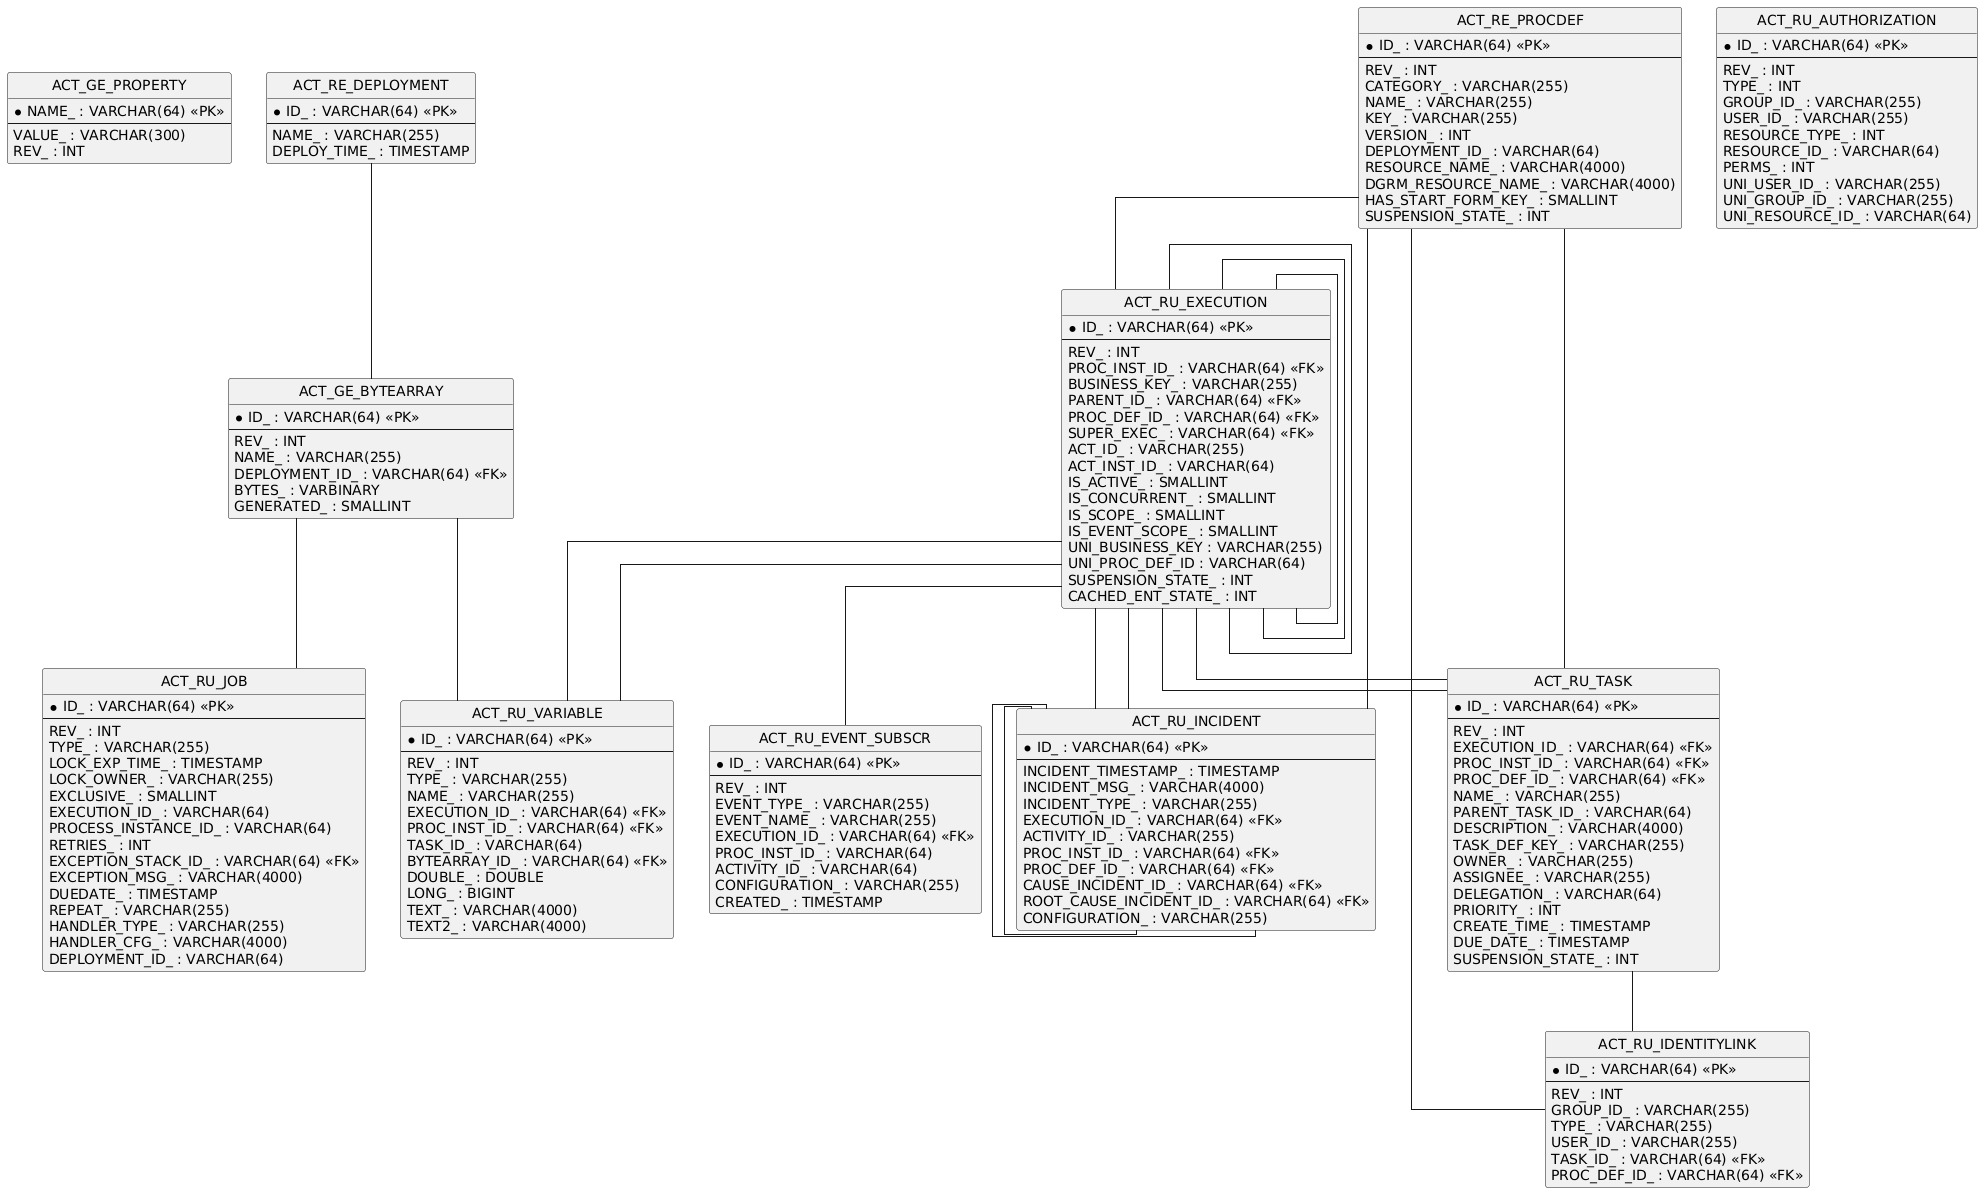

The diagram above was rendered by PlantUML. Its source (embedded in the PNG):
@startuml
hide circle
skinparam linetype ortho

entity "ACT_GE_PROPERTY" as ACT_GE_PROPERTY {
  * NAME_ : VARCHAR(64) <<PK>>
  --
  VALUE_ : VARCHAR(300)
  REV_ : INT
}

entity "ACT_GE_BYTEARRAY" as ACT_GE_BYTEARRAY {
  * ID_ : VARCHAR(64) <<PK>>
  --
  REV_ : INT
  NAME_ : VARCHAR(255)
  DEPLOYMENT_ID_ : VARCHAR(64) <<FK>>
  BYTES_ : VARBINARY
  GENERATED_ : SMALLINT
}

entity "ACT_RE_DEPLOYMENT" as ACT_RE_DEPLOYMENT {
  * ID_ : VARCHAR(64) <<PK>>
  --
  NAME_ : VARCHAR(255)
  DEPLOY_TIME_ : TIMESTAMP
}

entity "ACT_RU_EXECUTION" as ACT_RU_EXECUTION {
  * ID_ : VARCHAR(64) <<PK>>
  --
  REV_ : INT
  PROC_INST_ID_ : VARCHAR(64) <<FK>>
  BUSINESS_KEY_ : VARCHAR(255)
  PARENT_ID_ : VARCHAR(64) <<FK>>
  PROC_DEF_ID_ : VARCHAR(64) <<FK>>
  SUPER_EXEC_ : VARCHAR(64) <<FK>>
  ACT_ID_ : VARCHAR(255)
  ACT_INST_ID_ : VARCHAR(64)
  IS_ACTIVE_ : SMALLINT
  IS_CONCURRENT_ : SMALLINT
  IS_SCOPE_ : SMALLINT
  IS_EVENT_SCOPE_ : SMALLINT
  UNI_BUSINESS_KEY : VARCHAR(255)
  UNI_PROC_DEF_ID : VARCHAR(64)
  SUSPENSION_STATE_ : INT
  CACHED_ENT_STATE_ : INT
}

entity "ACT_RU_JOB" as ACT_RU_JOB {
  * ID_ : VARCHAR(64) <<PK>>
  --
  REV_ : INT
  TYPE_ : VARCHAR(255)
  LOCK_EXP_TIME_ : TIMESTAMP
  LOCK_OWNER_ : VARCHAR(255)
  EXCLUSIVE_ : SMALLINT
  EXECUTION_ID_ : VARCHAR(64)
  PROCESS_INSTANCE_ID_ : VARCHAR(64)
  RETRIES_ : INT
  EXCEPTION_STACK_ID_ : VARCHAR(64) <<FK>>
  EXCEPTION_MSG_ : VARCHAR(4000)
  DUEDATE_ : TIMESTAMP
  REPEAT_ : VARCHAR(255)
  HANDLER_TYPE_ : VARCHAR(255)
  HANDLER_CFG_ : VARCHAR(4000)
  DEPLOYMENT_ID_ : VARCHAR(64)
}

entity "ACT_RE_PROCDEF" as ACT_RE_PROCDEF {
  * ID_ : VARCHAR(64) <<PK>>
  --
  REV_ : INT
  CATEGORY_ : VARCHAR(255)
  NAME_ : VARCHAR(255)
  KEY_ : VARCHAR(255)
  VERSION_ : INT
  DEPLOYMENT_ID_ : VARCHAR(64)
  RESOURCE_NAME_ : VARCHAR(4000)
  DGRM_RESOURCE_NAME_ : VARCHAR(4000)
  HAS_START_FORM_KEY_ : SMALLINT
  SUSPENSION_STATE_ : INT
}

entity "ACT_RU_TASK" as ACT_RU_TASK {
  * ID_ : VARCHAR(64) <<PK>>
  --
  REV_ : INT
  EXECUTION_ID_ : VARCHAR(64) <<FK>>
  PROC_INST_ID_ : VARCHAR(64) <<FK>>
  PROC_DEF_ID_ : VARCHAR(64) <<FK>>
  NAME_ : VARCHAR(255)
  PARENT_TASK_ID_ : VARCHAR(64)
  DESCRIPTION_ : VARCHAR(4000)
  TASK_DEF_KEY_ : VARCHAR(255)
  OWNER_ : VARCHAR(255)
  ASSIGNEE_ : VARCHAR(255)
  DELEGATION_ : VARCHAR(64)
  PRIORITY_ : INT
  CREATE_TIME_ : TIMESTAMP
  DUE_DATE_ : TIMESTAMP
  SUSPENSION_STATE_ : INT
}

entity "ACT_RU_IDENTITYLINK" as ACT_RU_IDENTITYLINK {
  * ID_ : VARCHAR(64) <<PK>>
  --
  REV_ : INT
  GROUP_ID_ : VARCHAR(255)
  TYPE_ : VARCHAR(255)
  USER_ID_ : VARCHAR(255)
  TASK_ID_ : VARCHAR(64) <<FK>>
  PROC_DEF_ID_ : VARCHAR(64) <<FK>>
}

entity "ACT_RU_VARIABLE" as ACT_RU_VARIABLE {
  * ID_ : VARCHAR(64) <<PK>>
  --
  REV_ : INT
  TYPE_ : VARCHAR(255)
  NAME_ : VARCHAR(255)
  EXECUTION_ID_ : VARCHAR(64) <<FK>>
  PROC_INST_ID_ : VARCHAR(64) <<FK>>
  TASK_ID_ : VARCHAR(64)
  BYTEARRAY_ID_ : VARCHAR(64) <<FK>>
  DOUBLE_ : DOUBLE
  LONG_ : BIGINT
  TEXT_ : VARCHAR(4000)
  TEXT2_ : VARCHAR(4000)
}

entity "ACT_RU_EVENT_SUBSCR" as ACT_RU_EVENT_SUBSCR {
  * ID_ : VARCHAR(64) <<PK>>
  --
  REV_ : INT
  EVENT_TYPE_ : VARCHAR(255)
  EVENT_NAME_ : VARCHAR(255)
  EXECUTION_ID_ : VARCHAR(64) <<FK>>
  PROC_INST_ID_ : VARCHAR(64)
  ACTIVITY_ID_ : VARCHAR(64)
  CONFIGURATION_ : VARCHAR(255)
  CREATED_ : TIMESTAMP
}

entity "ACT_RU_INCIDENT" as ACT_RU_INCIDENT {
  * ID_ : VARCHAR(64) <<PK>>
  --
  INCIDENT_TIMESTAMP_ : TIMESTAMP
  INCIDENT_MSG_ : VARCHAR(4000)
  INCIDENT_TYPE_ : VARCHAR(255)
  EXECUTION_ID_ : VARCHAR(64) <<FK>>
  ACTIVITY_ID_ : VARCHAR(255)
  PROC_INST_ID_ : VARCHAR(64) <<FK>>
  PROC_DEF_ID_ : VARCHAR(64) <<FK>>
  CAUSE_INCIDENT_ID_ : VARCHAR(64) <<FK>>
  ROOT_CAUSE_INCIDENT_ID_ : VARCHAR(64) <<FK>>
  CONFIGURATION_ : VARCHAR(255)
}

entity "ACT_RU_AUTHORIZATION" as ACT_RU_AUTHORIZATION {
  * ID_ : VARCHAR(64) <<PK>>
  --
  REV_ : INT
  TYPE_ : INT
  GROUP_ID_ : VARCHAR(255)
  USER_ID_ : VARCHAR(255)
  RESOURCE_TYPE_ : INT
  RESOURCE_ID_ : VARCHAR(64)
  PERMS_ : INT
  UNI_USER_ID_ : VARCHAR(255)
  UNI_GROUP_ID_ : VARCHAR(255)
  UNI_RESOURCE_ID_ : VARCHAR(64)
}

ACT_RE_DEPLOYMENT -- ACT_GE_BYTEARRAY
ACT_RU_EXECUTION -- ACT_RU_EXECUTION
ACT_RU_EXECUTION -- ACT_RU_EXECUTION
ACT_RU_EXECUTION -- ACT_RU_EXECUTION
ACT_RE_PROCDEF -- ACT_RU_EXECUTION
ACT_RU_TASK -- ACT_RU_IDENTITYLINK
ACT_RE_PROCDEF -- ACT_RU_IDENTITYLINK
ACT_RU_EXECUTION -- ACT_RU_TASK
ACT_RU_EXECUTION -- ACT_RU_TASK
ACT_RE_PROCDEF -- ACT_RU_TASK
ACT_RU_EXECUTION -- ACT_RU_VARIABLE
ACT_RU_EXECUTION -- ACT_RU_VARIABLE
ACT_GE_BYTEARRAY -- ACT_RU_VARIABLE
ACT_GE_BYTEARRAY -- ACT_RU_JOB
ACT_RU_EXECUTION -- ACT_RU_EVENT_SUBSCR
ACT_RU_EXECUTION -- ACT_RU_INCIDENT
ACT_RU_EXECUTION -- ACT_RU_INCIDENT
ACT_RE_PROCDEF -- ACT_RU_INCIDENT
ACT_RU_INCIDENT -- ACT_RU_INCIDENT
ACT_RU_INCIDENT -- ACT_RU_INCIDENT
@enduml